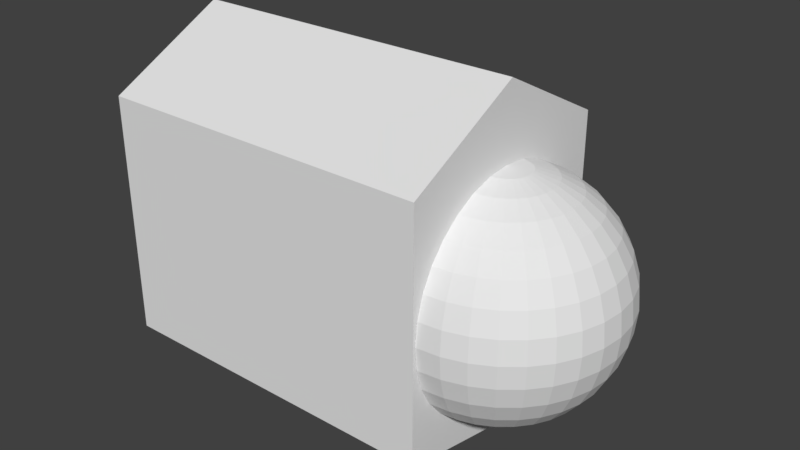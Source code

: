 # Source: L_finger3.blend  (saved by Blender 2.79.0; exported with 4.5.12 LTS)
import bpy
from mathutils import Matrix  # noqa: F401  (used for matrix-valued properties, if any)

bpy.ops.wm.read_factory_settings(use_empty=True)
scene = bpy.context.scene
scene.name = 'Scene'

# ---- collections
col_collection_1 = bpy.data.collections.new('Collection 1'); scene.collection.children.link(col_collection_1)

# ---- world
world_world = bpy.data.worlds.new('World'); scene.world = world_world
world_world.color = (0.05088, 0.05088, 0.05088)
world_world.use_sun_shadow = False
world_world.sun_shadow_jitter_overblur = 0.0
world_world.cycles.sampling_method = 'MANUAL'

# ---- meshes
me_001 = bpy.data.meshes.new('球.001')
me_001.from_pydata([(3.266e-07, 0.1951, 0.9808), (3.192e-07, 0.3827, 0.9239), (3.117e-07, 0.5556, 0.8315), (3.192e-07, 0.7071, 0.7071), (3.341e-07, 0.8315, 0.5556), (2.745e-07, 0.9239, 0.3827), (3.937e-07, 0.9808, 0.1951), (3.788e-07, 1.0, 7.55e-08), (3.937e-07, 0.9808, -0.1951), (2.298e-07, 0.9239, -0.3827), (3.341e-07, 0.8315, -0.5556), (3.192e-07, 0.7071, -0.7071), (3.415e-07, 0.5556, -0.8315), (3.043e-07, 0.3827, -0.9239), (3.08e-07, 0.1951, -0.9808), (0.03806, 0.1913, 0.9808), (0.07466, 0.3753, 0.9239), (0.1084, 0.5449, 0.8315), (0.138, 0.6935, 0.7071), (0.1622, 0.8155, 0.5556), (0.1802, 0.9061, 0.3827), (0.1913, 0.9619, 0.1951), (0.1951, 0.9808, 7.55e-08), (0.1913, 0.9619, -0.1951), (0.1802, 0.9061, -0.3827), (0.1622, 0.8155, -0.5556), (0.138, 0.6935, -0.7071), (0.1084, 0.5449, -0.8315), (0.07466, 0.3753, -0.9239), (0.03806, 0.1913, -0.9808), (0.07466, 0.1802, 0.9808), (0.1464, 0.3536, 0.9239), (0.2126, 0.5133, 0.8315), (0.2706, 0.6533, 0.7071), (0.3182, 0.7682, 0.5556), (0.3536, 0.8536, 0.3827), (0.3753, 0.9061, 0.1951), (0.3827, 0.9239, 7.55e-08), (0.3753, 0.9061, -0.1951), (0.3536, 0.8536, -0.3827), (0.3182, 0.7682, -0.5556), (0.2706, 0.6533, -0.7071), (0.2126, 0.5133, -0.8315), (0.1464, 0.3536, -0.9239), (0.07466, 0.1802, -0.9808), (0.1084, 0.1622, 0.9808), (0.2126, 0.3182, 0.9239), (0.3087, 0.4619, 0.8315), (0.3928, 0.5879, 0.7071), (0.4619, 0.6913, 0.5556), (0.5133, 0.7682, 0.3827), (0.5449, 0.8155, 0.1951), (0.5556, 0.8315, 7.55e-08), (0.5449, 0.8155, -0.1951), (0.5133, 0.7682, -0.3827), (0.4619, 0.6913, -0.5556), (0.3928, 0.5879, -0.7071), (0.3087, 0.4619, -0.8315), (0.2126, 0.3182, -0.9239), (0.1084, 0.1622, -0.9808), (0.138, 0.1379, 0.9808), (0.2706, 0.2706, 0.9239), (0.3928, 0.3928, 0.8315), (0.5, 0.5, 0.7071), (0.5879, 0.5879, 0.5556), (0.6533, 0.6533, 0.3827), (0.6935, 0.6935, 0.1951), (0.7071, 0.7071, 7.55e-08), (0.6935, 0.6935, -0.1951), (0.6533, 0.6533, -0.3827), (0.5879, 0.5879, -0.5556), (0.5, 0.5, -0.7071), (0.3928, 0.3928, -0.8315), (0.2706, 0.2706, -0.9239), (0.138, 0.1379, -0.9808), (0.1622, 0.1084, 0.9808), (0.3182, 0.2126, 0.9239), (0.4619, 0.3087, 0.8315), (0.5879, 0.3928, 0.7071), (0.6913, 0.4619, 0.5556), (0.7682, 0.5133, 0.3827), (0.8155, 0.5449, 0.1951), (0.8315, 0.5556, 7.55e-08), (0.8155, 0.5449, -0.1951), (0.7682, 0.5133, -0.3827), (0.6913, 0.4619, -0.5556), (0.5879, 0.3928, -0.7071), (0.4619, 0.3087, -0.8315), (0.3182, 0.2126, -0.9239), (0.1622, 0.1084, -0.9808), (0.1802, 0.07466, 0.9808), (0.3536, 0.1464, 0.9239), (0.5133, 0.2126, 0.8315), (0.6533, 0.2706, 0.7071), (0.7682, 0.3182, 0.5556), (0.8536, 0.3536, 0.3827), (0.9061, 0.3753, 0.1951), (0.9239, 0.3827, 7.55e-08), (0.9061, 0.3753, -0.1951), (0.8536, 0.3536, -0.3827), (0.7682, 0.3182, -0.5556), (0.6533, 0.2706, -0.7071), (0.5133, 0.2126, -0.8315), (0.3536, 0.1464, -0.9239), (0.1802, 0.07466, -0.9808), (0.1913, 0.03806, 0.9808), (0.3753, 0.07466, 0.9239), (0.5449, 0.1084, 0.8315), (0.6935, 0.1379, 0.7071), (0.8155, 0.1622, 0.5556), (0.9061, 0.1802, 0.3827), (0.9619, 0.1913, 0.1951), (0.9808, 0.1951, 7.55e-08), (0.9619, 0.1913, -0.1951), (0.9061, 0.1802, -0.3827), (0.8155, 0.1622, -0.5556), (0.6935, 0.1379, -0.7071), (0.5449, 0.1084, -0.8315), (0.3753, 0.07466, -0.9239), (0.1913, 0.03806, -0.9808), (0.1951, -7.212e-09, 0.9808), (0.3827, 4.122e-08, 0.9239), (0.5556, 2.632e-08, 0.8315), (0.7071, -2.584e-08, 0.7071), (0.8315, -8.544e-08, 0.5556), (0.9239, 6.357e-08, 0.3827), (0.9808, -8.544e-08, 0.1951), (1.0, -1.003e-07, 7.55e-08), (0.9808, -8.544e-08, -0.1951), (0.9239, 6.357e-08, -0.3827), (0.8315, -8.544e-08, -0.5556), (0.7071, -2.584e-08, -0.7071), (0.5556, -1.094e-08, -0.8315), (0.3827, 3.964e-09, -0.9239), (0.1951, 3.964e-09, -0.9808), (0.1913, -0.03806, 0.9808), (0.3753, -0.07466, 0.9239), (0.5449, -0.1084, 0.8315), (0.6935, -0.1379, 0.7071), (0.8155, -0.1622, 0.5556), (0.9061, -0.1802, 0.3827), (0.9619, -0.1913, 0.1951), (0.9808, -0.1951, 7.55e-08), (0.9619, -0.1913, -0.1951), (0.9061, -0.1802, -0.3827), (0.8155, -0.1622, -0.5556), (0.6935, -0.1379, -0.7071), (0.5449, -0.1084, -0.8315), (0.3753, -0.07466, -0.9239), (0.1913, -0.03806, -0.9808), (0.1802, -0.07466, 0.9808), (0.3536, -0.1464, 0.9239), (0.5133, -0.2126, 0.8315), (0.6533, -0.2706, 0.7071), (0.7682, -0.3182, 0.5556), (0.8536, -0.3536, 0.3827), (0.9061, -0.3753, 0.1951), (0.9239, -0.3827, 7.55e-08), (0.9061, -0.3753, -0.1951), (0.8536, -0.3536, -0.3827), (0.7682, -0.3182, -0.5556), (0.6533, -0.2706, -0.7071), (0.5133, -0.2126, -0.8315), (0.3536, -0.1464, -0.9239), (0.1802, -0.07466, -0.9808), (0.1622, -0.1084, 0.9808), (0.3182, -0.2126, 0.9239), (0.4619, -0.3087, 0.8315), (0.5879, -0.3928, 0.7071), (0.6913, -0.4619, 0.5556), (0.7682, -0.5133, 0.3827), (0.8155, -0.5449, 0.1951), (0.8315, -0.5556, 7.55e-08), (0.8155, -0.5449, -0.1951), (0.7682, -0.5133, -0.3827), (0.6913, -0.4619, -0.5556), (0.5879, -0.3928, -0.7071), (0.4619, -0.3087, -0.8315), (0.3182, -0.2126, -0.9239), (0.1622, -0.1084, -0.9808), (0.138, -0.1379, 0.9808), (0.2706, -0.2706, 0.9239), (0.3928, -0.3928, 0.8315), (0.5, -0.5, 0.7071), (0.5879, -0.5879, 0.5556), (0.6533, -0.6533, 0.3827), (0.6935, -0.6935, 0.1951), (0.7071, -0.7071, 7.55e-08), (0.6935, -0.6935, -0.1951), (0.6533, -0.6533, -0.3827), (0.5879, -0.5879, -0.5556), (0.5, -0.5, -0.7071), (0.3928, -0.3928, -0.8315), (0.2706, -0.2706, -0.9239), (0.1379, -0.1379, -0.9808), (0.1084, -0.1622, 0.9808), (0.2126, -0.3182, 0.9239), (0.3087, -0.4619, 0.8315), (0.3928, -0.5879, 0.7071), (0.4619, -0.6913, 0.5556), (0.5133, -0.7682, 0.3827), (0.5449, -0.8155, 0.1951), (0.5556, -0.8315, 7.55e-08), (0.5449, -0.8155, -0.1951), (0.5133, -0.7682, -0.3827), (0.4619, -0.6913, -0.5556), (0.3928, -0.5879, -0.7071), (0.3087, -0.4619, -0.8315), (0.2126, -0.3182, -0.9239), (0.1084, -0.1622, -0.9808), (3.258e-07, 0.0, -1.0), (0.07466, -0.1802, 0.9808), (0.1464, -0.3536, 0.9239), (0.2126, -0.5133, 0.8315), (0.2706, -0.6533, 0.7071), (0.3182, -0.7682, 0.5556), (0.3536, -0.8536, 0.3827), (0.3753, -0.9061, 0.1951), (0.3827, -0.9239, 7.55e-08), (0.3753, -0.9061, -0.1951), (0.3536, -0.8536, -0.3827), (0.3182, -0.7682, -0.5556), (0.2706, -0.6533, -0.7071), (0.2126, -0.5133, -0.8315), (0.1464, -0.3536, -0.9239), (0.07466, -0.1802, -0.9808), (0.03806, -0.1913, 0.9808), (0.07466, -0.3753, 0.9239), (0.1084, -0.5449, 0.8315), (0.1379, -0.6935, 0.7071), (0.1622, -0.8155, 0.5556), (0.1802, -0.9061, 0.3827), (0.1913, -0.9619, 0.1951), (0.1951, -0.9808, 7.55e-08), (0.1913, -0.9619, -0.1951), (0.1802, -0.9061, -0.3827), (0.1622, -0.8155, -0.5556), (0.1379, -0.6935, -0.7071), (0.1084, -0.5449, -0.8315), (0.07466, -0.3753, -0.9239), (0.03806, -0.1913, -0.9808), (3.117e-07, -0.1951, 0.9808), (2.819e-07, -0.3827, 0.9239), (2.819e-07, -0.5556, 0.8315), (1.851e-07, -0.7071, 0.7071), (1.404e-07, -0.8315, 0.5556), (3.192e-07, -0.9239, 0.3827), (9.567e-08, -0.9808, 0.1951), (1.404e-07, -1.0, 7.55e-08), (9.567e-08, -0.9808, -0.1951), (3.192e-07, -0.9239, -0.3827), (1.404e-07, -0.8315, -0.5556), (1.851e-07, -0.7071, -0.7071), (2.596e-07, -0.5556, -0.8315), (2.521e-07, -0.3827, -0.9239), (3.155e-07, -0.1951, -0.9808), (2.48e-08, -1.247e-07, 1.0), (-0.000893, 1.057, 1.01), (-0.000893, -1.02, 1.01), (-2.958, -1.02, 1.01), (-2.958, 1.057, 1.01), (-0.000893, 1.057, -1.09), (-0.000893, -1.02, -1.09), (-2.958, -1.02, -1.09), (-2.958, 1.057, -1.09), (-0.000893, 0.01843, 1.226), (-2.958, 0.01843, 1.226), (-0.000893, 0.01843, -1.633), (-2.958, 0.01843, -1.633)], [], [(4, 3, 18, 19), (2, 1, 16, 17), (13, 12, 27, 28), (11, 10, 25, 26), (9, 8, 23, 24), (7, 6, 21, 22), (5, 4, 19, 20), (3, 2, 17, 18), (14, 13, 28, 29), (1, 0, 15, 16), (12, 11, 26, 27), (10, 9, 24, 25), (8, 7, 22, 23), (6, 5, 20, 21), (19, 18, 33, 34), (17, 16, 31, 32), (28, 27, 42, 43), (26, 25, 40, 41), (24, 23, 38, 39), (22, 21, 36, 37), (20, 19, 34, 35), (18, 17, 32, 33), (29, 28, 43, 44), (16, 15, 30, 31), (27, 26, 41, 42), (25, 24, 39, 40), (23, 22, 37, 38), (21, 20, 35, 36), (34, 33, 48, 49), (32, 31, 46, 47), (43, 42, 57, 58), (41, 40, 55, 56), (39, 38, 53, 54), (37, 36, 51, 52), (35, 34, 49, 50), (33, 32, 47, 48), (44, 43, 58, 59), (31, 30, 45, 46), (42, 41, 56, 57), (40, 39, 54, 55), (38, 37, 52, 53), (36, 35, 50, 51), (49, 48, 63, 64), (47, 46, 61, 62), (58, 57, 72, 73), (56, 55, 70, 71), (54, 53, 68, 69), (52, 51, 66, 67), (50, 49, 64, 65), (48, 47, 62, 63), (59, 58, 73, 74), (46, 45, 60, 61), (57, 56, 71, 72), (55, 54, 69, 70), (53, 52, 67, 68), (51, 50, 65, 66), (64, 63, 78, 79), (62, 61, 76, 77), (73, 72, 87, 88), (71, 70, 85, 86), (69, 68, 83, 84), (67, 66, 81, 82), (65, 64, 79, 80), (63, 62, 77, 78), (74, 73, 88, 89), (61, 60, 75, 76), (72, 71, 86, 87), (70, 69, 84, 85), (68, 67, 82, 83), (66, 65, 80, 81), (79, 78, 93, 94), (77, 76, 91, 92), (88, 87, 102, 103), (86, 85, 100, 101), (84, 83, 98, 99), (82, 81, 96, 97), (80, 79, 94, 95), (78, 77, 92, 93), (89, 88, 103, 104), (76, 75, 90, 91), (87, 86, 101, 102), (85, 84, 99, 100), (83, 82, 97, 98), (81, 80, 95, 96), (94, 93, 108, 109), (92, 91, 106, 107), (103, 102, 117, 118), (101, 100, 115, 116), (99, 98, 113, 114), (97, 96, 111, 112), (95, 94, 109, 110), (93, 92, 107, 108), (104, 103, 118, 119), (91, 90, 105, 106), (102, 101, 116, 117), (100, 99, 114, 115), (98, 97, 112, 113), (96, 95, 110, 111), (109, 108, 123, 124), (107, 106, 121, 122), (118, 117, 132, 133), (116, 115, 130, 131), (114, 113, 128, 129), (112, 111, 126, 127), (110, 109, 124, 125), (108, 107, 122, 123), (119, 118, 133, 134), (106, 105, 120, 121), (117, 116, 131, 132), (115, 114, 129, 130), (113, 112, 127, 128), (111, 110, 125, 126), (124, 123, 138, 139), (122, 121, 136, 137), (133, 132, 147, 148), (131, 130, 145, 146), (129, 128, 143, 144), (127, 126, 141, 142), (125, 124, 139, 140), (123, 122, 137, 138), (134, 133, 148, 149), (121, 120, 135, 136), (132, 131, 146, 147), (130, 129, 144, 145), (128, 127, 142, 143), (126, 125, 140, 141), (139, 138, 153, 154), (137, 136, 151, 152), (148, 147, 162, 163), (146, 145, 160, 161), (144, 143, 158, 159), (142, 141, 156, 157), (140, 139, 154, 155), (138, 137, 152, 153), (149, 148, 163, 164), (136, 135, 150, 151), (147, 146, 161, 162), (145, 144, 159, 160), (143, 142, 157, 158), (141, 140, 155, 156), (154, 153, 168, 169), (152, 151, 166, 167), (163, 162, 177, 178), (161, 160, 175, 176), (159, 158, 173, 174), (157, 156, 171, 172), (155, 154, 169, 170), (153, 152, 167, 168), (164, 163, 178, 179), (151, 150, 165, 166), (162, 161, 176, 177), (160, 159, 174, 175), (158, 157, 172, 173), (156, 155, 170, 171), (169, 168, 183, 184), (167, 166, 181, 182), (178, 177, 192, 193), (176, 175, 190, 191), (174, 173, 188, 189), (172, 171, 186, 187), (170, 169, 184, 185), (168, 167, 182, 183), (179, 178, 193, 194), (166, 165, 180, 181), (177, 176, 191, 192), (175, 174, 189, 190), (173, 172, 187, 188), (171, 170, 185, 186), (184, 183, 198, 199), (182, 181, 196, 197), (193, 192, 207, 208), (191, 190, 205, 206), (189, 188, 203, 204), (187, 186, 201, 202), (185, 184, 199, 200), (183, 182, 197, 198), (194, 193, 208, 209), (181, 180, 195, 196), (192, 191, 206, 207), (190, 189, 204, 205), (188, 187, 202, 203), (186, 185, 200, 201), (199, 198, 214, 215), (197, 196, 212, 213), (208, 207, 223, 224), (206, 205, 221, 222), (204, 203, 219, 220), (202, 201, 217, 218), (200, 199, 215, 216), (198, 197, 213, 214), (209, 208, 224, 225), (196, 195, 211, 212), (207, 206, 222, 223), (205, 204, 220, 221), (203, 202, 218, 219), (201, 200, 216, 217), (215, 214, 229, 230), (213, 212, 227, 228), (224, 223, 238, 239), (222, 221, 236, 237), (220, 219, 234, 235), (218, 217, 232, 233), (216, 215, 230, 231), (214, 213, 228, 229), (225, 224, 239, 240), (212, 211, 226, 227), (223, 222, 237, 238), (221, 220, 235, 236), (219, 218, 233, 234), (217, 216, 231, 232), (230, 229, 244, 245), (228, 227, 242, 243), (239, 238, 253, 254), (237, 236, 251, 252), (235, 234, 249, 250), (233, 232, 247, 248), (231, 230, 245, 246), (229, 228, 243, 244), (240, 239, 254, 255), (227, 226, 241, 242), (238, 237, 252, 253), (236, 235, 250, 251), (234, 233, 248, 249), (232, 231, 246, 247), (210, 14, 29), (0, 256, 15), (210, 29, 44), (15, 256, 30), (210, 44, 59), (30, 256, 45), (210, 59, 74), (45, 256, 60), (210, 74, 89), (60, 256, 75), (210, 89, 104), (75, 256, 90), (210, 104, 119), (90, 256, 105), (210, 119, 134), (105, 256, 120), (210, 134, 149), (120, 256, 135), (210, 149, 164), (135, 256, 150), (210, 164, 179), (150, 256, 165), (210, 179, 194), (165, 256, 180), (210, 194, 209), (180, 256, 195), (210, 209, 225), (195, 256, 211), (210, 225, 240), (211, 256, 226), (210, 240, 255), (226, 256, 241), (261, 267, 265, 257), (262, 263, 259, 258), (268, 264, 260, 266), (264, 261, 257, 260), (257, 265, 266, 260), (264, 268, 267, 261), (267, 262, 258, 265), (265, 258, 259, 266), (268, 263, 262, 267), (263, 268, 266, 259)])
_uv = me_001.uv_layers.new(name='UVマップ')
_uv.uv.foreach_set('vector', [0.2172, 0.5387, 0.2456, 0.541, 0.2442, 0.5603, 0.2182, 0.5613, 0.2734, 0.5471, 0.2999, 0.5562, 0.297, 0.5662, 0.2705, 0.562, 0.03669, 0.6763, 0.04395, 0.6522, 0.05629, 0.6582, 0.04549, 0.6793, 0.055, 0.6286, 0.06989, 0.6066, 0.08563, 0.6207, 0.06974, 0.6386, 0.08838, 0.5867, 0.1101, 0.5697, 0.1237, 0.5913, 0.1037, 0.6049, 0.1344, 0.5561, 0.1608, 0.5462, 0.1685, 0.5712, 0.1454, 0.58, 0.1887, 0.5404, 0.2172, 0.5387, 0.2182, 0.5613, 0.1929, 0.5649, 0.2456, 0.541, 0.2734, 0.5471, 0.2705, 0.562, 0.2442, 0.5603, 0.03278, 0.7004, 0.03669, 0.6763, 0.04549, 0.6793, 0.03732, 0.7013, 0.2999, 0.5562, 0.3249, 0.5675, 0.3231, 0.5724, 0.297, 0.5662, 0.04395, 0.6522, 0.055, 0.6286, 0.06974, 0.6386, 0.05629, 0.6582, 0.06989, 0.6066, 0.08838, 0.5867, 0.1037, 0.6049, 0.08563, 0.6207, 0.1101, 0.5697, 0.1344, 0.5561, 0.1454, 0.58, 0.1237, 0.5913, 0.1608, 0.5462, 0.1887, 0.5404, 0.1929, 0.5649, 0.1685, 0.5712, 0.2182, 0.5613, 0.2442, 0.5603, 0.2451, 0.5783, 0.221, 0.5817, 0.2705, 0.562, 0.297, 0.5662, 0.2959, 0.5763, 0.2701, 0.5765, 0.04549, 0.6793, 0.05629, 0.6582, 0.06672, 0.6656, 0.05323, 0.6835, 0.06974, 0.6386, 0.08563, 0.6207, 0.09831, 0.635, 0.08181, 0.6494, 0.1037, 0.6049, 0.1237, 0.5913, 0.135, 0.611, 0.1161, 0.6222, 0.1454, 0.58, 0.1685, 0.5712, 0.176, 0.5934, 0.1549, 0.6014, 0.1929, 0.5649, 0.2182, 0.5613, 0.221, 0.5817, 0.198, 0.5868, 0.2442, 0.5603, 0.2705, 0.562, 0.2701, 0.5765, 0.2451, 0.5783, 0.03732, 0.7013, 0.04549, 0.6793, 0.05323, 0.6835, 0.0415, 0.7031, 0.297, 0.5662, 0.3231, 0.5724, 0.3223, 0.5776, 0.2959, 0.5763, 0.05629, 0.6582, 0.06974, 0.6386, 0.08181, 0.6494, 0.06672, 0.6656, 0.08563, 0.6207, 0.1037, 0.6049, 0.1161, 0.6222, 0.09831, 0.635, 0.1237, 0.5913, 0.1454, 0.58, 0.1549, 0.6014, 0.135, 0.611, 0.1685, 0.5712, 0.1929, 0.5649, 0.198, 0.5868, 0.176, 0.5934, 0.221, 0.5817, 0.2451, 0.5783, 0.2479, 0.5952, 0.2253, 0.6007, 0.2701, 0.5765, 0.2959, 0.5763, 0.2965, 0.5862, 0.2716, 0.5903, 0.05323, 0.6835, 0.06672, 0.6656, 0.07534, 0.6741, 0.05984, 0.6889, 0.08181, 0.6494, 0.09831, 0.635, 0.1086, 0.6493, 0.09161, 0.661, 0.1161, 0.6222, 0.135, 0.611, 0.1445, 0.6297, 0.1262, 0.639, 0.1549, 0.6014, 0.176, 0.5934, 0.1832, 0.6137, 0.1634, 0.6213, 0.198, 0.5868, 0.221, 0.5817, 0.2253, 0.6007, 0.2038, 0.6069, 0.2451, 0.5783, 0.2701, 0.5765, 0.2716, 0.5903, 0.2479, 0.5952, 0.0415, 0.7031, 0.05323, 0.6835, 0.05984, 0.6889, 0.04519, 0.7056, 0.2959, 0.5763, 0.3223, 0.5776, 0.3224, 0.5828, 0.2965, 0.5862, 0.06672, 0.6656, 0.08181, 0.6494, 0.09161, 0.661, 0.07534, 0.6741, 0.09831, 0.635, 0.1161, 0.6222, 0.1262, 0.639, 0.1086, 0.6493, 0.135, 0.611, 0.1549, 0.6014, 0.1634, 0.6213, 0.1445, 0.6297, 0.176, 0.5934, 0.198, 0.5868, 0.2038, 0.6069, 0.1832, 0.6137, 0.2253, 0.6007, 0.2479, 0.5952, 0.2525, 0.6112, 0.2309, 0.6186, 0.2716, 0.5903, 0.2965, 0.5862, 0.2988, 0.5957, 0.2751, 0.6035, 0.05984, 0.6889, 0.07534, 0.6741, 0.08228, 0.6833, 0.06525, 0.6951, 0.09161, 0.661, 0.1086, 0.6493, 0.1168, 0.6638, 0.09944, 0.673, 0.1262, 0.639, 0.1445, 0.6297, 0.1525, 0.6477, 0.1345, 0.6555, 0.1634, 0.6213, 0.1832, 0.6137, 0.1904, 0.6331, 0.1712, 0.6404, 0.2038, 0.6069, 0.2253, 0.6007, 0.2309, 0.6186, 0.2102, 0.6259, 0.2479, 0.5952, 0.2716, 0.5903, 0.2751, 0.6035, 0.2525, 0.6112, 0.04519, 0.7056, 0.05984, 0.6889, 0.06525, 0.6951, 0.0483, 0.7087, 0.2965, 0.5862, 0.3224, 0.5828, 0.3235, 0.5878, 0.2988, 0.5957, 0.07534, 0.6741, 0.09161, 0.661, 0.09944, 0.673, 0.08228, 0.6833, 0.1086, 0.6493, 0.1262, 0.639, 0.1345, 0.6555, 0.1168, 0.6638, 0.1445, 0.6297, 0.1634, 0.6213, 0.1712, 0.6404, 0.1525, 0.6477, 0.1832, 0.6137, 0.2038, 0.6069, 0.2102, 0.6259, 0.1904, 0.6331, 0.2309, 0.6186, 0.2525, 0.6112, 0.2587, 0.6265, 0.2377, 0.636, 0.2751, 0.6035, 0.2988, 0.5957, 0.3025, 0.6047, 0.2802, 0.6161, 0.06525, 0.6951, 0.08228, 0.6833, 0.08763, 0.693, 0.06948, 0.7019, 0.09944, 0.673, 0.1168, 0.6638, 0.1233, 0.6785, 0.1055, 0.6854, 0.1345, 0.6555, 0.1525, 0.6477, 0.1595, 0.6658, 0.1411, 0.672, 0.1712, 0.6404, 0.1904, 0.6331, 0.1976, 0.6523, 0.1783, 0.6593, 0.2102, 0.6259, 0.2309, 0.6186, 0.2377, 0.636, 0.2174, 0.6445, 0.2525, 0.6112, 0.2751, 0.6035, 0.2802, 0.6161, 0.2587, 0.6265, 0.0483, 0.7087, 0.06525, 0.6951, 0.06948, 0.7019, 0.05077, 0.7122, 0.2988, 0.5957, 0.3235, 0.5878, 0.3255, 0.5925, 0.3025, 0.6047, 0.08228, 0.6833, 0.09944, 0.673, 0.1055, 0.6854, 0.08763, 0.693, 0.1168, 0.6638, 0.1345, 0.6555, 0.1411, 0.672, 0.1233, 0.6785, 0.1525, 0.6477, 0.1712, 0.6404, 0.1783, 0.6593, 0.1595, 0.6658, 0.1904, 0.6331, 0.2102, 0.6259, 0.2174, 0.6445, 0.1976, 0.6523, 0.2377, 0.636, 0.2587, 0.6265, 0.2666, 0.6413, 0.2461, 0.6531, 0.2802, 0.6161, 0.3025, 0.6047, 0.3077, 0.613, 0.2872, 0.6279, 0.06948, 0.7019, 0.08763, 0.693, 0.09143, 0.7032, 0.0725, 0.7091, 0.1055, 0.6854, 0.1233, 0.6785, 0.1279, 0.6935, 0.1098, 0.6981, 0.1411, 0.672, 0.1595, 0.6658, 0.1652, 0.6842, 0.1463, 0.6889, 0.1783, 0.6593, 0.1976, 0.6523, 0.2051, 0.6718, 0.1849, 0.6788, 0.2174, 0.6445, 0.2377, 0.636, 0.2461, 0.6531, 0.2255, 0.6633, 0.2587, 0.6265, 0.2802, 0.6161, 0.2872, 0.6279, 0.2666, 0.6413, 0.05077, 0.7122, 0.06948, 0.7019, 0.0725, 0.7091, 0.05255, 0.716, 0.3025, 0.6047, 0.3255, 0.5925, 0.3283, 0.5968, 0.3077, 0.613, 0.08763, 0.693, 0.1055, 0.6854, 0.1098, 0.6981, 0.09143, 0.7032, 0.1233, 0.6785, 0.1411, 0.672, 0.1463, 0.6889, 0.1279, 0.6935, 0.1595, 0.6658, 0.1783, 0.6593, 0.1849, 0.6788, 0.1652, 0.6842, 0.1976, 0.6523, 0.2174, 0.6445, 0.2255, 0.6633, 0.2051, 0.6718, 0.2461, 0.6531, 0.2666, 0.6413, 0.2766, 0.6557, 0.2563, 0.6704, 0.2872, 0.6279, 0.3077, 0.613, 0.3144, 0.6205, 0.296, 0.639, 0.0725, 0.7091, 0.09143, 0.7032, 0.09372, 0.7137, 0.07431, 0.7166, 0.1098, 0.6981, 0.1279, 0.6935, 0.1308, 0.7088, 0.1124, 0.7111, 0.1463, 0.6889, 0.1652, 0.6842, 0.1695, 0.7037, 0.1497, 0.7064, 0.1849, 0.6788, 0.2051, 0.6718, 0.2131, 0.6928, 0.191, 0.6998, 0.2255, 0.6633, 0.2461, 0.6531, 0.2563, 0.6704, 0.2351, 0.6828, 0.2666, 0.6413, 0.2872, 0.6279, 0.296, 0.639, 0.2766, 0.6557, 0.05255, 0.716, 0.0725, 0.7091, 0.07431, 0.7166, 0.05362, 0.7201, 0.3077, 0.613, 0.3283, 0.5968, 0.332, 0.6006, 0.3144, 0.6205, 0.09143, 0.7032, 0.1098, 0.6981, 0.1124, 0.7111, 0.09372, 0.7137, 0.1279, 0.6935, 0.1463, 0.6889, 0.1497, 0.7064, 0.1308, 0.7088, 0.1652, 0.6842, 0.1849, 0.6788, 0.191, 0.6998, 0.1695, 0.7037, 0.2051, 0.6718, 0.2255, 0.6633, 0.2351, 0.6828, 0.2131, 0.6928, 0.2563, 0.6704, 0.2766, 0.6557, 0.289, 0.6695, 0.269, 0.6879, 0.296, 0.639, 0.3144, 0.6205, 0.3224, 0.6268, 0.3068, 0.6489, 0.07431, 0.7166, 0.09372, 0.7137, 0.0945, 0.7243, 0.07491, 0.7243, 0.1124, 0.7111, 0.1308, 0.7088, 0.1319, 0.7242, 0.1133, 0.7242, 0.1497, 0.7064, 0.1695, 0.7037, 0.1714, 0.7245, 0.1509, 0.7243, 0.191, 0.6998, 0.2131, 0.6928, 0.2223, 0.7162, 0.196, 0.7246, 0.2351, 0.6828, 0.2563, 0.6704, 0.269, 0.6879, 0.2467, 0.7037, 0.2766, 0.6557, 0.296, 0.639, 0.3068, 0.6489, 0.289, 0.6695, 0.05362, 0.7201, 0.07431, 0.7166, 0.07491, 0.7243, 0.05397, 0.7243, 0.3144, 0.6205, 0.332, 0.6006, 0.3362, 0.6036, 0.3224, 0.6268, 0.09372, 0.7137, 0.1124, 0.7111, 0.1133, 0.7242, 0.0945, 0.7243, 0.1308, 0.7088, 0.1497, 0.7064, 0.1509, 0.7243, 0.1319, 0.7242, 0.1695, 0.7037, 0.191, 0.6998, 0.196, 0.7246, 0.1714, 0.7245, 0.2131, 0.6928, 0.2351, 0.6828, 0.2467, 0.7037, 0.2223, 0.7162, 0.2684, 0.7621, 0.288, 0.7814, 0.275, 0.7948, 0.2552, 0.7794, 0.3049, 0.803, 0.3189, 0.8261, 0.3106, 0.8318, 0.2935, 0.8124, 0.07491, 0.7243, 0.0945, 0.7243, 0.09378, 0.7349, 0.07431, 0.732, 0.1133, 0.7242, 0.1319, 0.7242, 0.131, 0.7397, 0.1125, 0.7374, 0.1509, 0.7243, 0.1714, 0.7245, 0.1695, 0.7449, 0.1497, 0.7421, 0.196, 0.7246, 0.222, 0.733, 0.2126, 0.7563, 0.1906, 0.749, 0.2462, 0.7458, 0.2684, 0.7621, 0.2552, 0.7794, 0.2343, 0.7665, 0.288, 0.7814, 0.3049, 0.803, 0.2935, 0.8124, 0.275, 0.7948, 0.05397, 0.7243, 0.07491, 0.7243, 0.07431, 0.732, 0.05358, 0.7285, 0.3189, 0.8261, 0.3306, 0.8499, 0.3262, 0.8525, 0.3106, 0.8318, 0.0945, 0.7243, 0.1133, 0.7242, 0.1125, 0.7374, 0.09378, 0.7349, 0.1319, 0.7242, 0.1509, 0.7243, 0.1497, 0.7421, 0.131, 0.7397, 0.1714, 0.7245, 0.196, 0.7246, 0.1906, 0.749, 0.1695, 0.7449, 0.222, 0.733, 0.2462, 0.7458, 0.2343, 0.7665, 0.2126, 0.7563, 0.2552, 0.7794, 0.275, 0.7948, 0.2646, 0.8087, 0.2446, 0.7963, 0.2935, 0.8124, 0.3106, 0.8318, 0.3035, 0.8386, 0.2842, 0.8228, 0.07431, 0.732, 0.09378, 0.7349, 0.09155, 0.7453, 0.0725, 0.7395, 0.1125, 0.7374, 0.131, 0.7397, 0.1281, 0.755, 0.11, 0.7504, 0.1497, 0.7421, 0.1695, 0.7449, 0.1652, 0.7642, 0.1464, 0.7594, 0.1906, 0.749, 0.2126, 0.7563, 0.2044, 0.7769, 0.1845, 0.7698, 0.2343, 0.7665, 0.2552, 0.7794, 0.2446, 0.7963, 0.2245, 0.7857, 0.275, 0.7948, 0.2935, 0.8124, 0.2842, 0.8228, 0.2646, 0.8087, 0.05358, 0.7285, 0.07431, 0.732, 0.0725, 0.7395, 0.05246, 0.7326, 0.3106, 0.8318, 0.3262, 0.8525, 0.3224, 0.8559, 0.3035, 0.8386, 0.09378, 0.7349, 0.1125, 0.7374, 0.11, 0.7504, 0.09155, 0.7453, 0.131, 0.7397, 0.1497, 0.7421, 0.1464, 0.7594, 0.1281, 0.755, 0.1695, 0.7449, 0.1906, 0.749, 0.1845, 0.7698, 0.1652, 0.7642, 0.2126, 0.7563, 0.2343, 0.7665, 0.2245, 0.7857, 0.2044, 0.7769, 0.2446, 0.7963, 0.2646, 0.8087, 0.2562, 0.823, 0.236, 0.813, 0.2842, 0.8228, 0.3035, 0.8386, 0.2979, 0.8464, 0.2768, 0.8341, 0.0725, 0.7395, 0.09155, 0.7453, 0.0878, 0.7556, 0.06947, 0.7468, 0.11, 0.7504, 0.1281, 0.755, 0.1235, 0.7699, 0.1057, 0.7631, 0.1464, 0.7594, 0.1652, 0.7642, 0.1595, 0.7825, 0.1414, 0.7762, 0.1845, 0.7698, 0.2044, 0.7769, 0.1969, 0.7962, 0.1779, 0.789, 0.2245, 0.7857, 0.2446, 0.7963, 0.236, 0.813, 0.2162, 0.8041, 0.2646, 0.8087, 0.2842, 0.8228, 0.2768, 0.8341, 0.2562, 0.823, 0.05246, 0.7326, 0.0725, 0.7395, 0.06947, 0.7468, 0.05062, 0.7364, 0.3035, 0.8386, 0.3224, 0.8559, 0.3193, 0.8598, 0.2979, 0.8464, 0.09155, 0.7453, 0.11, 0.7504, 0.1057, 0.7631, 0.0878, 0.7556, 0.1281, 0.755, 0.1464, 0.7594, 0.1414, 0.7762, 0.1235, 0.7699, 0.1652, 0.7642, 0.1845, 0.7698, 0.1779, 0.789, 0.1595, 0.7825, 0.2044, 0.7769, 0.2245, 0.7857, 0.2162, 0.8041, 0.1969, 0.7962, 0.236, 0.813, 0.2562, 0.823, 0.2496, 0.8377, 0.2289, 0.8298, 0.2768, 0.8341, 0.2979, 0.8464, 0.2937, 0.8549, 0.2712, 0.846, 0.06947, 0.7468, 0.0878, 0.7556, 0.08253, 0.7654, 0.06524, 0.7536, 0.1057, 0.7631, 0.1235, 0.7699, 0.1172, 0.7846, 0.09985, 0.7756, 0.1414, 0.7762, 0.1595, 0.7825, 0.1527, 0.8003, 0.1348, 0.7927, 0.1779, 0.789, 0.1969, 0.7962, 0.1897, 0.8149, 0.1709, 0.8076, 0.2162, 0.8041, 0.236, 0.813, 0.2289, 0.8298, 0.2089, 0.8222, 0.2562, 0.823, 0.2768, 0.8341, 0.2712, 0.846, 0.2496, 0.8377, 0.05062, 0.7364, 0.06947, 0.7468, 0.06524, 0.7536, 0.0481, 0.7399, 0.2979, 0.8464, 0.3193, 0.8598, 0.317, 0.8642, 0.2937, 0.8549, 0.0878, 0.7556, 0.1057, 0.7631, 0.09985, 0.7756, 0.08253, 0.7654, 0.1235, 0.7699, 0.1414, 0.7762, 0.1348, 0.7927, 0.1172, 0.7846, 0.1595, 0.7825, 0.1779, 0.789, 0.1709, 0.8076, 0.1527, 0.8003, 0.1969, 0.7962, 0.2162, 0.8041, 0.2089, 0.8222, 0.1897, 0.8149, 0.2289, 0.8298, 0.2496, 0.8377, 0.2447, 0.853, 0.2231, 0.847, 0.2712, 0.846, 0.2937, 0.8549, 0.2909, 0.8639, 0.2673, 0.8586, 0.06524, 0.7536, 0.08253, 0.7654, 0.07566, 0.7747, 0.0598, 0.7599, 0.09985, 0.7756, 0.1172, 0.7846, 0.1092, 0.7991, 0.0922, 0.7877, 0.1348, 0.7927, 0.1527, 0.8003, 0.1449, 0.8181, 0.1269, 0.809, 0.1709, 0.8076, 0.1897, 0.8149, 0.1826, 0.8338, 0.1634, 0.8263, 0.2089, 0.8222, 0.2289, 0.8298, 0.2231, 0.847, 0.2025, 0.8405, 0.2496, 0.8377, 0.2712, 0.846, 0.2673, 0.8586, 0.2447, 0.853, 0.0481, 0.7399, 0.06524, 0.7536, 0.0598, 0.7599, 0.04493, 0.743, 0.2937, 0.8549, 0.317, 0.8642, 0.3156, 0.869, 0.2909, 0.8639, 0.08253, 0.7654, 0.09985, 0.7756, 0.0922, 0.7877, 0.07566, 0.7747, 0.1172, 0.7846, 0.1348, 0.7927, 0.1269, 0.809, 0.1092, 0.7991, 0.1527, 0.8003, 0.1709, 0.8076, 0.1634, 0.8263, 0.1449, 0.8181, 0.1897, 0.8149, 0.2089, 0.8222, 0.2025, 0.8405, 0.1826, 0.8338, 0.2231, 0.847, 0.2447, 0.853, 0.2414, 0.869, 0.2186, 0.8651, 0.2673, 0.8586, 0.2909, 0.8639, 0.2897, 0.8733, 0.2651, 0.8717, 0.0598, 0.7599, 0.07566, 0.7747, 0.06711, 0.7834, 0.05314, 0.7654, 0.0922, 0.7877, 0.1092, 0.7991, 0.09937, 0.8135, 0.08264, 0.7994, 0.1269, 0.809, 0.1449, 0.8181, 0.1358, 0.8364, 0.1172, 0.8257, 0.1634, 0.8263, 0.1826, 0.8338, 0.1755, 0.8535, 0.1553, 0.8456, 0.2025, 0.8405, 0.2231, 0.847, 0.2186, 0.8651, 0.1967, 0.8598, 0.2447, 0.853, 0.2673, 0.8586, 0.2651, 0.8717, 0.2414, 0.869, 0.04493, 0.743, 0.0598, 0.7599, 0.05314, 0.7654, 0.04118, 0.7454, 0.2909, 0.8639, 0.3156, 0.869, 0.3151, 0.874, 0.2897, 0.8733, 0.07566, 0.7747, 0.0922, 0.7877, 0.08264, 0.7994, 0.06711, 0.7834, 0.1092, 0.7991, 0.1269, 0.809, 0.1172, 0.8257, 0.09937, 0.8135, 0.1449, 0.8181, 0.1634, 0.8263, 0.1553, 0.8456, 0.1358, 0.8364, 0.1826, 0.8338, 0.2025, 0.8405, 0.1967, 0.8598, 0.1755, 0.8535, 0.2186, 0.8651, 0.2414, 0.869, 0.24, 0.886, 0.2156, 0.8845, 0.2651, 0.8717, 0.2897, 0.8733, 0.2901, 0.883, 0.2649, 0.8855, 0.05314, 0.7654, 0.06711, 0.7834, 0.05674, 0.7912, 0.0453, 0.7698, 0.08264, 0.7994, 0.09937, 0.8135, 0.0872, 0.8279, 0.07089, 0.8106, 0.1172, 0.8257, 0.1358, 0.8364, 0.1253, 0.8559, 0.1054, 0.843, 0.1553, 0.8456, 0.1755, 0.8535, 0.1685, 0.8747, 0.1464, 0.8664, 0.1967, 0.8598, 0.2186, 0.8651, 0.2156, 0.8845, 0.1917, 0.8807, 0.2414, 0.869, 0.2651, 0.8717, 0.2649, 0.8855, 0.24, 0.886, 0.04118, 0.7454, 0.05314, 0.7654, 0.0453, 0.7698, 0.03693, 0.7472, 0.2897, 0.8733, 0.3151, 0.874, 0.3155, 0.879, 0.2901, 0.883, 0.06711, 0.7834, 0.08264, 0.7994, 0.07089, 0.8106, 0.05674, 0.7912, 0.09937, 0.8135, 0.1172, 0.8257, 0.1054, 0.843, 0.0872, 0.8279, 0.1358, 0.8364, 0.1553, 0.8456, 0.1464, 0.8664, 0.1253, 0.8559, 0.1755, 0.8535, 0.1967, 0.8598, 0.1917, 0.8807, 0.1685, 0.8747, 0.2156, 0.8845, 0.24, 0.886, 0.2409, 0.9042, 0.2143, 0.9058, 0.2649, 0.8855, 0.2901, 0.883, 0.2922, 0.8927, 0.2669, 0.8996, 0.0453, 0.7698, 0.05674, 0.7912, 0.04437, 0.7977, 0.0363, 0.773, 0.07089, 0.8106, 0.0872, 0.8279, 0.0722, 0.8422, 0.05653, 0.821, 0.1054, 0.843, 0.1253, 0.8559, 0.1127, 0.8773, 0.09071, 0.8616, 0.1464, 0.8664, 0.1685, 0.8747, 0.1614, 0.8981, 0.1365, 0.8894, 0.1917, 0.8807, 0.2156, 0.8845, 0.2143, 0.9058, 0.1875, 0.9041, 0.24, 0.886, 0.2649, 0.8855, 0.2669, 0.8996, 0.2409, 0.9042, 0.03693, 0.7472, 0.0453, 0.7698, 0.0363, 0.773, 0.03227, 0.7482, 0.2901, 0.883, 0.3155, 0.879, 0.3168, 0.8838, 0.2922, 0.8927, 0.05674, 0.7912, 0.07089, 0.8106, 0.05653, 0.821, 0.04437, 0.7977, 0.0872, 0.8279, 0.1054, 0.843, 0.09071, 0.8616, 0.0722, 0.8422, 0.1253, 0.8559, 0.1464, 0.8664, 0.1365, 0.8894, 0.1127, 0.8773, 0.1685, 0.8747, 0.1917, 0.8807, 0.1875, 0.9041, 0.1614, 0.8981, 0.03126, 0.7241, 0.03278, 0.7004, 0.03732, 0.7013, 0.3249, 0.5675, 0.349, 0.5798, 0.3231, 0.5724, 0.03126, 0.7241, 0.03732, 0.7013, 0.0415, 0.7031, 0.3231, 0.5724, 0.349, 0.5798, 0.3223, 0.5776, 0.03126, 0.7241, 0.0415, 0.7031, 0.04519, 0.7056, 0.3223, 0.5776, 0.349, 0.5798, 0.3224, 0.5828, 0.03126, 0.7241, 0.04519, 0.7056, 0.0483, 0.7087, 0.3224, 0.5828, 0.349, 0.5798, 0.3235, 0.5878, 0.03126, 0.7241, 0.0483, 0.7087, 0.05077, 0.7122, 0.3235, 0.5878, 0.349, 0.5798, 0.3255, 0.5925, 0.03126, 0.7241, 0.05077, 0.7122, 0.05255, 0.716, 0.3255, 0.5925, 0.349, 0.5798, 0.3283, 0.5968, 0.03126, 0.7241, 0.05255, 0.716, 0.05362, 0.7201, 0.3283, 0.5968, 0.349, 0.5798, 0.332, 0.6006, 0.03126, 0.7241, 0.05362, 0.7201, 0.05397, 0.7243, 0.332, 0.6006, 0.349, 0.5798, 0.3362, 0.6036, 0.03126, 0.7241, 0.05397, 0.7243, 0.05358, 0.7285, 0.3306, 0.8499, 0.341, 0.874, 0.3262, 0.8525, 0.03126, 0.7241, 0.05358, 0.7285, 0.05246, 0.7326, 0.3262, 0.8525, 0.341, 0.874, 0.3224, 0.8559, 0.03126, 0.7241, 0.05246, 0.7326, 0.05062, 0.7364, 0.3224, 0.8559, 0.341, 0.874, 0.3193, 0.8598, 0.03126, 0.7241, 0.05062, 0.7364, 0.0481, 0.7399, 0.3193, 0.8598, 0.341, 0.874, 0.317, 0.8642, 0.03126, 0.7241, 0.0481, 0.7399, 0.04493, 0.743, 0.317, 0.8642, 0.341, 0.874, 0.3156, 0.869, 0.03126, 0.7241, 0.04493, 0.743, 0.04118, 0.7454, 0.3156, 0.869, 0.341, 0.874, 0.3151, 0.874, 0.03126, 0.7241, 0.04118, 0.7454, 0.03693, 0.7472, 0.3151, 0.874, 0.341, 0.874, 0.3155, 0.879, 0.03126, 0.7241, 0.03693, 0.7472, 0.03227, 0.7482, 0.3155, 0.879, 0.341, 0.874, 0.3168, 0.8838, 0.6511, 0.8353, 0.5313, 0.898, 0.5312, 0.5682, 0.6511, 0.5931, 0.3818, 0.1113, 0.3819, 0.4094, 0.1702, 0.4094, 0.1702, 0.1113, 0.8438, 0.9, 0.7239, 0.8374, 0.7239, 0.5952, 0.8437, 0.5703, 0.6182, 0.4094, 0.6182, 0.1113, 0.8298, 0.1113, 0.8298, 0.4094, 0.8298, 0.1113, 0.9367, 0.1113, 0.9367, 0.4094, 0.8298, 0.4094, 0.6182, 0.4094, 0.5, 0.4094, 0.5, 0.1113, 0.6182, 0.1113, 0.5313, 0.898, 0.4114, 0.8353, 0.4114, 0.5931, 0.5312, 0.5682, 0.06329, 0.1113, 0.1702, 0.1113, 0.1702, 0.4094, 0.0633, 0.4094, 0.5, 0.4094, 0.3819, 0.4094, 0.3818, 0.1113, 0.5, 0.1113, 0.9636, 0.8374, 0.8438, 0.9, 0.8437, 0.5703, 0.9636, 0.5952])
me_001.use_remesh_preserve_volume = False
me_001.use_remesh_preserve_attributes = False
me_001.use_mirror_vertex_groups = False
me_001.update()

# ---- objects
ob_finger3__001 = bpy.data.objects.new('finger3球.001', me_001)

# ---- transforms, parenting, visibility, modifiers, constraints
ob_finger3__001.location = (0.0, 0.0, 0.0)
ob_finger3__001.rotation_euler = (0.0, 0.0, 3.142)
ob_finger3__001.scale = (-0.1563, -0.1563, -0.1563)
ob_finger3__001.lineart.crease_threshold = 0.0

# ---- collection membership
col_collection_1.objects.link(ob_finger3__001)

# ---- scene / render settings (as saved in the file)
scene.frame_start = 1; scene.frame_end = 250; scene.frame_set(1)
scene.render.engine = 'BLENDER_EEVEE_NEXT'
scene.render.resolution_percentage = 50
scene.render.dither_intensity = 0.0
scene.cycles.use_denoising = False
scene.cycles.samples = 128
scene.cycles.sampling_pattern = 'TABULATED_SOBOL'
scene.cycles.use_adaptive_sampling = False
scene.cycles.use_light_tree = False
scene.cycles.blur_glossy = 0.0
scene.cycles.sample_clamp_indirect = 0.0
scene.view_settings.view_transform = 'Standard'
bpy.context.view_layer.update()

# ---- added for rendering (the .blend has no active camera and no usable light): camera, sun
cam_auto = bpy.data.cameras.new('AutoCamera')
cam_auto.lens = 50.0
cam_auto.sensor_width = 36.0
cam_auto.clip_end = 1000.0
ob_auto_camera = bpy.data.objects.new('AutoCamera', cam_auto)
scene.collection.objects.link(ob_auto_camera)
ob_auto_camera.location = (0.614368, -0.918003, 0.645757)
ob_auto_camera.rotation_euler = (1.09748, -7.21219e-08, 0.694738)
scene.camera = ob_auto_camera
light_auto_sun = bpy.data.lights.new('AutoSun', 'SUN')
light_auto_sun.energy = 3.0
light_auto_sun.angle = 0.0523599
ob_auto_sun = bpy.data.objects.new('AutoSun', light_auto_sun)
scene.collection.objects.link(ob_auto_sun)
ob_auto_sun.rotation_euler = (0.872665, 0.174533, 0.523599)
bpy.context.view_layer.update()
